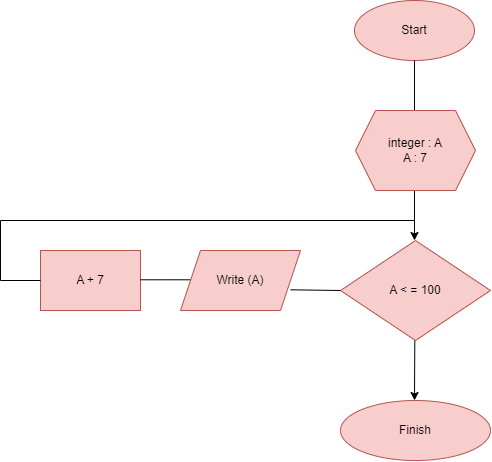

The diagram above was exported from draw.io. Its source (the exported page's mxGraphModel, read from the mxfile embedded in the PNG):
<mxGraphModel dx="1257" dy="599" grid="1" gridSize="10" guides="1" tooltips="1" connect="1" arrows="1" fold="1" page="1" pageScale="1" pageWidth="827" pageHeight="1169" math="0" shadow="0">
  <root>
    <mxCell id="0" />
    <mxCell id="1" parent="0" />
    <mxCell id="P44a0h9_PgKAsWHh28lA-1" value="Start" style="ellipse;whiteSpace=wrap;html=1;fillColor=#f8cecc;strokeColor=#b85450;" vertex="1" parent="1">
      <mxGeometry x="354" y="20" width="120" height="60" as="geometry" />
    </mxCell>
    <mxCell id="P44a0h9_PgKAsWHh28lA-2" value="" style="endArrow=classic;html=1;rounded=0;" edge="1" parent="1">
      <mxGeometry width="50" height="50" relative="1" as="geometry">
        <mxPoint x="414" y="80" as="sourcePoint" />
        <mxPoint x="414" y="140" as="targetPoint" />
      </mxGeometry>
    </mxCell>
    <mxCell id="P44a0h9_PgKAsWHh28lA-4" value="" style="endArrow=classic;html=1;rounded=0;" edge="1" parent="1">
      <mxGeometry width="50" height="50" relative="1" as="geometry">
        <mxPoint x="414" y="210" as="sourcePoint" />
        <mxPoint x="414" y="260" as="targetPoint" />
      </mxGeometry>
    </mxCell>
    <mxCell id="P44a0h9_PgKAsWHh28lA-5" value="A &amp;lt; = 100" style="rhombus;whiteSpace=wrap;html=1;fillColor=#f8cecc;strokeColor=#b85450;" vertex="1" parent="1">
      <mxGeometry x="340" y="260" width="150" height="100" as="geometry" />
    </mxCell>
    <mxCell id="P44a0h9_PgKAsWHh28lA-6" value="" style="endArrow=classic;html=1;rounded=0;" edge="1" parent="1">
      <mxGeometry width="50" height="50" relative="1" as="geometry">
        <mxPoint x="414.29" y="360" as="sourcePoint" />
        <mxPoint x="414" y="420" as="targetPoint" />
      </mxGeometry>
    </mxCell>
    <mxCell id="P44a0h9_PgKAsWHh28lA-7" value="Finish" style="ellipse;whiteSpace=wrap;html=1;fillColor=#f8cecc;strokeColor=#b85450;" vertex="1" parent="1">
      <mxGeometry x="340" y="420" width="150" height="60" as="geometry" />
    </mxCell>
    <mxCell id="P44a0h9_PgKAsWHh28lA-8" value="" style="endArrow=none;html=1;rounded=0;" edge="1" parent="1">
      <mxGeometry width="50" height="50" relative="1" as="geometry">
        <mxPoint y="240" as="sourcePoint" />
        <mxPoint x="414" y="240" as="targetPoint" />
      </mxGeometry>
    </mxCell>
    <mxCell id="P44a0h9_PgKAsWHh28lA-9" value="" style="endArrow=none;html=1;rounded=0;" edge="1" parent="1">
      <mxGeometry width="50" height="50" relative="1" as="geometry">
        <mxPoint y="300" as="sourcePoint" />
        <mxPoint y="240" as="targetPoint" />
      </mxGeometry>
    </mxCell>
    <mxCell id="P44a0h9_PgKAsWHh28lA-10" value="A + 7" style="rounded=0;whiteSpace=wrap;html=1;fillColor=#f8cecc;strokeColor=#b85450;" vertex="1" parent="1">
      <mxGeometry x="40" y="270" width="100" height="60" as="geometry" />
    </mxCell>
    <mxCell id="P44a0h9_PgKAsWHh28lA-11" value="" style="endArrow=none;html=1;rounded=0;" edge="1" parent="1">
      <mxGeometry width="50" height="50" relative="1" as="geometry">
        <mxPoint y="300" as="sourcePoint" />
        <mxPoint x="40" y="300" as="targetPoint" />
      </mxGeometry>
    </mxCell>
    <mxCell id="P44a0h9_PgKAsWHh28lA-12" value="" style="endArrow=none;html=1;rounded=0;" edge="1" parent="1">
      <mxGeometry width="50" height="50" relative="1" as="geometry">
        <mxPoint x="140" y="299.29" as="sourcePoint" />
        <mxPoint x="200" y="299.29" as="targetPoint" />
      </mxGeometry>
    </mxCell>
    <mxCell id="P44a0h9_PgKAsWHh28lA-13" value="Write (A)" style="shape=parallelogram;perimeter=parallelogramPerimeter;whiteSpace=wrap;html=1;fixedSize=1;fillColor=#f8cecc;strokeColor=#b85450;" vertex="1" parent="1">
      <mxGeometry x="180" y="270" width="120" height="60" as="geometry" />
    </mxCell>
    <mxCell id="P44a0h9_PgKAsWHh28lA-14" value="" style="endArrow=none;html=1;rounded=0;entryX=0;entryY=0.5;entryDx=0;entryDy=0;" edge="1" parent="1" target="P44a0h9_PgKAsWHh28lA-5">
      <mxGeometry width="50" height="50" relative="1" as="geometry">
        <mxPoint x="290" y="309.29" as="sourcePoint" />
        <mxPoint x="325" y="309.29" as="targetPoint" />
      </mxGeometry>
    </mxCell>
    <mxCell id="P44a0h9_PgKAsWHh28lA-15" value="integer : A&lt;br&gt;A : 7" style="shape=hexagon;perimeter=hexagonPerimeter2;whiteSpace=wrap;html=1;fixedSize=1;fillColor=#f8cecc;strokeColor=#b85450;" vertex="1" parent="1">
      <mxGeometry x="355" y="130" width="120" height="80" as="geometry" />
    </mxCell>
  </root>
</mxGraphModel>